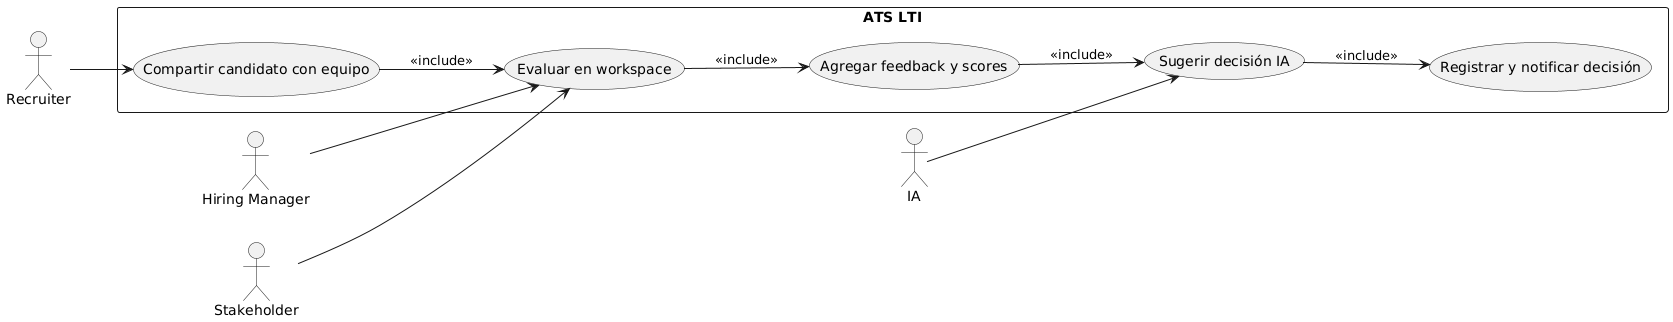

The diagram above was rendered by PlantUML. Its source (embedded in the PNG):
@startuml
left to right direction
actor "Recruiter" as REC
actor "Hiring Manager" as HM
actor "Stakeholder" as STK
actor "IA" as AI
rectangle "ATS LTI" {
  (Compartir candidato con equipo) as UC1
  (Evaluar en workspace) as UC2
  (Agregar feedback y scores) as UC3
  (Sugerir decisión IA) as UC4
  (Registrar y notificar decisión) as UC5
}
REC --> UC1
UC1 --> UC2 : <<include>>
STK --> UC2
HM --> UC2
UC2 --> UC3 : <<include>>
UC3 --> UC4 : <<include>>
AI --> UC4
UC4 --> UC5 : <<include>>
@enduml